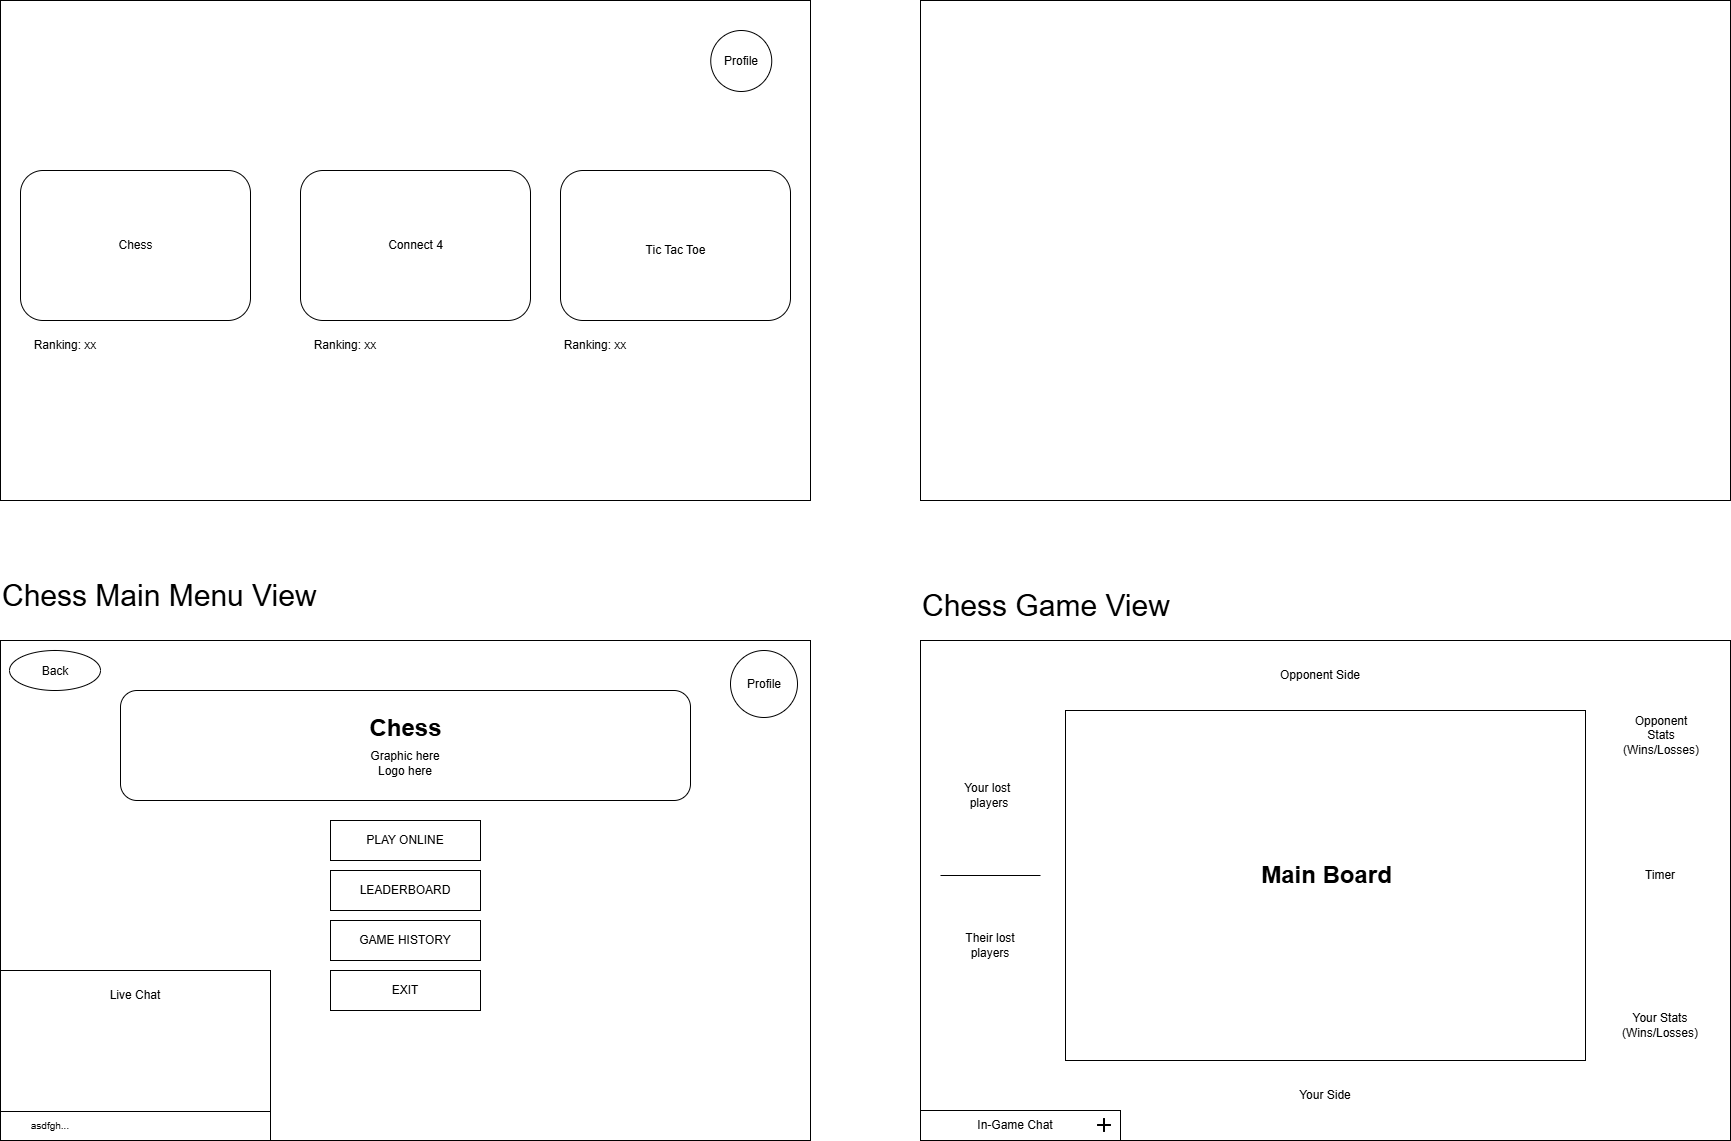

The diagram above was exported from draw.io. Its source (the exported page's mxGraphModel, read from the mxfile embedded in the PNG):
<mxGraphModel dx="1050" dy="557" grid="1" gridSize="10" guides="1" tooltips="1" connect="1" arrows="1" fold="1" page="1" pageScale="1" pageWidth="850" pageHeight="1100" math="0" shadow="0">
  <root>
    <mxCell id="0" />
    <mxCell id="1" parent="0" />
    <mxCell id="hxidqS6eqlIgxfOYax8u-1" value="" style="rounded=0;whiteSpace=wrap;html=1;" parent="1" vertex="1">
      <mxGeometry x="40" y="120" width="810" height="500" as="geometry" />
    </mxCell>
    <mxCell id="hxidqS6eqlIgxfOYax8u-2" value="" style="rounded=1;whiteSpace=wrap;html=1;" parent="1" vertex="1">
      <mxGeometry x="60" y="290" width="230" height="150" as="geometry" />
    </mxCell>
    <mxCell id="hxidqS6eqlIgxfOYax8u-3" value="" style="rounded=1;whiteSpace=wrap;html=1;" parent="1" vertex="1">
      <mxGeometry x="340" y="290" width="230" height="150" as="geometry" />
    </mxCell>
    <mxCell id="hxidqS6eqlIgxfOYax8u-4" value="" style="rounded=1;whiteSpace=wrap;html=1;" parent="1" vertex="1">
      <mxGeometry x="600" y="290" width="230" height="150" as="geometry" />
    </mxCell>
    <mxCell id="hxidqS6eqlIgxfOYax8u-5" value="Chess" style="text;html=1;align=center;verticalAlign=middle;whiteSpace=wrap;rounded=0;" parent="1" vertex="1">
      <mxGeometry x="78.75" y="320" width="192.5" height="90" as="geometry" />
    </mxCell>
    <mxCell id="hxidqS6eqlIgxfOYax8u-6" value="Connect 4" style="text;html=1;align=center;verticalAlign=middle;whiteSpace=wrap;rounded=0;" parent="1" vertex="1">
      <mxGeometry x="358.75" y="320" width="192.5" height="90" as="geometry" />
    </mxCell>
    <mxCell id="hxidqS6eqlIgxfOYax8u-7" value="Tic Tac Toe" style="text;html=1;align=center;verticalAlign=middle;whiteSpace=wrap;rounded=0;" parent="1" vertex="1">
      <mxGeometry x="618.75" y="325" width="192.5" height="90" as="geometry" />
    </mxCell>
    <mxCell id="9IiWTiKFmqbCD7eyzRVW-1" value="" style="ellipse;whiteSpace=wrap;html=1;aspect=fixed;" parent="1" vertex="1">
      <mxGeometry x="750.25" y="150" width="61" height="61" as="geometry" />
    </mxCell>
    <mxCell id="9IiWTiKFmqbCD7eyzRVW-2" value="Profile" style="text;html=1;align=center;verticalAlign=middle;whiteSpace=wrap;rounded=0;" parent="1" vertex="1">
      <mxGeometry x="751" y="166" width="60" height="30" as="geometry" />
    </mxCell>
    <mxCell id="9IiWTiKFmqbCD7eyzRVW-3" value="Ranking: xx" style="text;html=1;align=center;verticalAlign=middle;whiteSpace=wrap;rounded=0;" parent="1" vertex="1">
      <mxGeometry x="70" y="450" width="70" height="30" as="geometry" />
    </mxCell>
    <mxCell id="9IiWTiKFmqbCD7eyzRVW-4" value="Ranking: xx" style="text;html=1;align=center;verticalAlign=middle;whiteSpace=wrap;rounded=0;" parent="1" vertex="1">
      <mxGeometry x="350" y="450" width="70" height="30" as="geometry" />
    </mxCell>
    <mxCell id="9IiWTiKFmqbCD7eyzRVW-5" value="Ranking: xx" style="text;html=1;align=center;verticalAlign=middle;whiteSpace=wrap;rounded=0;" parent="1" vertex="1">
      <mxGeometry x="600" y="450" width="70" height="30" as="geometry" />
    </mxCell>
    <mxCell id="9IiWTiKFmqbCD7eyzRVW-6" value="" style="rounded=0;whiteSpace=wrap;html=1;" parent="1" vertex="1">
      <mxGeometry x="960" y="760" width="810" height="500" as="geometry" />
    </mxCell>
    <mxCell id="9IiWTiKFmqbCD7eyzRVW-7" value="" style="rounded=0;whiteSpace=wrap;html=1;" parent="1" vertex="1">
      <mxGeometry x="1105" y="830" width="520" height="350" as="geometry" />
    </mxCell>
    <mxCell id="9IiWTiKFmqbCD7eyzRVW-8" value="" style="rounded=0;whiteSpace=wrap;html=1;" parent="1" vertex="1">
      <mxGeometry x="960" y="1230" width="200" height="30" as="geometry" />
    </mxCell>
    <mxCell id="9IiWTiKFmqbCD7eyzRVW-9" value="Opponent Side" style="text;html=1;align=center;verticalAlign=middle;whiteSpace=wrap;rounded=0;" parent="1" vertex="1">
      <mxGeometry x="1310" y="780" width="100" height="30" as="geometry" />
    </mxCell>
    <mxCell id="9IiWTiKFmqbCD7eyzRVW-10" value="Your Side" style="text;html=1;align=center;verticalAlign=middle;whiteSpace=wrap;rounded=0;" parent="1" vertex="1">
      <mxGeometry x="1315" y="1200" width="100" height="30" as="geometry" />
    </mxCell>
    <mxCell id="9IiWTiKFmqbCD7eyzRVW-11" value="Opponent Stats (Wins/Losses)" style="text;html=1;align=center;verticalAlign=middle;whiteSpace=wrap;rounded=0;" parent="1" vertex="1">
      <mxGeometry x="1671" y="840" width="60" height="30" as="geometry" />
    </mxCell>
    <mxCell id="9IiWTiKFmqbCD7eyzRVW-12" value="Your Stats (Wins/Losses)" style="text;html=1;align=center;verticalAlign=middle;whiteSpace=wrap;rounded=0;" parent="1" vertex="1">
      <mxGeometry x="1670.25" y="1130" width="60" height="30" as="geometry" />
    </mxCell>
    <mxCell id="h5NNWXQNVVl2N1HUU5yJ-3" value="Timer" style="text;html=1;align=center;verticalAlign=middle;whiteSpace=wrap;rounded=0;" parent="1" vertex="1">
      <mxGeometry x="1660.25" y="980" width="80" height="30" as="geometry" />
    </mxCell>
    <mxCell id="9IiWTiKFmqbCD7eyzRVW-13" value="In-Game Chat" style="text;html=1;align=center;verticalAlign=middle;whiteSpace=wrap;rounded=0;" parent="1" vertex="1">
      <mxGeometry x="1000" y="1230" width="110" height="30" as="geometry" />
    </mxCell>
    <mxCell id="Acxj4T4jIco8b08nwUzR-5" value="" style="line;strokeWidth=1;rotatable=0;dashed=0;labelPosition=right;align=left;verticalAlign=middle;spacingTop=0;spacingLeft=6;points=[];portConstraint=eastwest;" parent="1" vertex="1">
      <mxGeometry x="980" y="990" width="100" height="10" as="geometry" />
    </mxCell>
    <mxCell id="Acxj4T4jIco8b08nwUzR-6" value="Your lost&amp;nbsp;&lt;div&gt;players&lt;/div&gt;" style="text;html=1;align=center;verticalAlign=middle;whiteSpace=wrap;rounded=0;" parent="1" vertex="1">
      <mxGeometry x="998.75" y="900" width="60" height="30" as="geometry" />
    </mxCell>
    <mxCell id="Acxj4T4jIco8b08nwUzR-8" value="Their lost players" style="text;html=1;align=center;verticalAlign=middle;whiteSpace=wrap;rounded=0;" parent="1" vertex="1">
      <mxGeometry x="1000" y="1050" width="60" height="30" as="geometry" />
    </mxCell>
    <mxCell id="Acxj4T4jIco8b08nwUzR-10" value="" style="rounded=0;whiteSpace=wrap;html=1;" parent="1" vertex="1">
      <mxGeometry x="40" y="760" width="810" height="500" as="geometry" />
    </mxCell>
    <mxCell id="Acxj4T4jIco8b08nwUzR-11" value="" style="rounded=1;whiteSpace=wrap;html=1;" parent="1" vertex="1">
      <mxGeometry x="160" y="810" width="570" height="110" as="geometry" />
    </mxCell>
    <mxCell id="Acxj4T4jIco8b08nwUzR-14" value="Graphic here&lt;div&gt;Logo here&lt;/div&gt;" style="text;html=1;align=center;verticalAlign=middle;whiteSpace=wrap;rounded=0;" parent="1" vertex="1">
      <mxGeometry x="380" y="867.5" width="130" height="30" as="geometry" />
    </mxCell>
    <mxCell id="Acxj4T4jIco8b08nwUzR-15" value="" style="ellipse;whiteSpace=wrap;html=1;aspect=fixed;" parent="1" vertex="1">
      <mxGeometry x="770" y="770" width="67" height="67" as="geometry" />
    </mxCell>
    <mxCell id="Acxj4T4jIco8b08nwUzR-16" value="" style="ellipse;whiteSpace=wrap;html=1;" parent="1" vertex="1">
      <mxGeometry x="49" y="770" width="91" height="40" as="geometry" />
    </mxCell>
    <mxCell id="Acxj4T4jIco8b08nwUzR-17" value="Back" style="text;html=1;align=center;verticalAlign=middle;whiteSpace=wrap;rounded=0;" parent="1" vertex="1">
      <mxGeometry x="65" y="775.5" width="60" height="30" as="geometry" />
    </mxCell>
    <mxCell id="Acxj4T4jIco8b08nwUzR-18" value="Profile" style="text;html=1;align=center;verticalAlign=middle;whiteSpace=wrap;rounded=0;" parent="1" vertex="1">
      <mxGeometry x="773.5" y="789" width="60" height="30" as="geometry" />
    </mxCell>
    <mxCell id="Acxj4T4jIco8b08nwUzR-19" value="Chess" style="text;strokeColor=none;fillColor=none;html=1;fontSize=24;fontStyle=1;verticalAlign=middle;align=center;" parent="1" vertex="1">
      <mxGeometry x="395" y="827.5" width="100" height="40" as="geometry" />
    </mxCell>
    <mxCell id="Acxj4T4jIco8b08nwUzR-21" value="PLAY ONLINE" style="rounded=0;whiteSpace=wrap;html=1;" parent="1" vertex="1">
      <mxGeometry x="370" y="940" width="150" height="40" as="geometry" />
    </mxCell>
    <mxCell id="Acxj4T4jIco8b08nwUzR-22" value="LEADERBOARD" style="rounded=0;whiteSpace=wrap;html=1;" parent="1" vertex="1">
      <mxGeometry x="370" y="990" width="150" height="40" as="geometry" />
    </mxCell>
    <mxCell id="Acxj4T4jIco8b08nwUzR-23" value="GAME HISTORY" style="rounded=0;whiteSpace=wrap;html=1;" parent="1" vertex="1">
      <mxGeometry x="370" y="1040" width="150" height="40" as="geometry" />
    </mxCell>
    <mxCell id="Acxj4T4jIco8b08nwUzR-24" value="EXIT" style="rounded=0;whiteSpace=wrap;html=1;" parent="1" vertex="1">
      <mxGeometry x="370" y="1090" width="150" height="40" as="geometry" />
    </mxCell>
    <mxCell id="Acxj4T4jIco8b08nwUzR-25" value="" style="rounded=0;whiteSpace=wrap;html=1;" parent="1" vertex="1">
      <mxGeometry x="40" y="1090" width="270" height="170" as="geometry" />
    </mxCell>
    <mxCell id="Acxj4T4jIco8b08nwUzR-26" value="Live Chat" style="text;html=1;align=center;verticalAlign=middle;whiteSpace=wrap;rounded=0;" parent="1" vertex="1">
      <mxGeometry x="145" y="1100" width="60" height="30" as="geometry" />
    </mxCell>
    <mxCell id="Acxj4T4jIco8b08nwUzR-27" value="" style="line;strokeWidth=1;html=1;" parent="1" vertex="1">
      <mxGeometry x="40" y="1226" width="270" height="10" as="geometry" />
    </mxCell>
    <mxCell id="Acxj4T4jIco8b08nwUzR-28" value="&lt;font style=&quot;font-size: 10px;&quot;&gt;asdfgh...&lt;/font&gt;" style="text;html=1;align=center;verticalAlign=middle;whiteSpace=wrap;rounded=0;" parent="1" vertex="1">
      <mxGeometry x="60" y="1230" width="60" height="30" as="geometry" />
    </mxCell>
    <mxCell id="Acxj4T4jIco8b08nwUzR-29" value="" style="shape=image;html=1;verticalAlign=top;verticalLabelPosition=bottom;labelBackgroundColor=#ffffff;imageAspect=0;aspect=fixed;image=https://cdn4.iconfinder.com/data/icons/ionicons/512/icon-plus-128.png" parent="1" vertex="1">
      <mxGeometry x="1135" y="1236" width="18" height="18" as="geometry" />
    </mxCell>
    <mxCell id="Acxj4T4jIco8b08nwUzR-30" value="Main Board" style="text;strokeColor=none;fillColor=none;html=1;fontSize=24;fontStyle=1;verticalAlign=middle;align=center;" parent="1" vertex="1">
      <mxGeometry x="1273" y="975" width="185" height="40" as="geometry" />
    </mxCell>
    <mxCell id="Acxj4T4jIco8b08nwUzR-31" value="&lt;font style=&quot;font-size: 30px;&quot;&gt;Chess Main Menu View&lt;/font&gt;" style="text;html=1;align=left;verticalAlign=middle;whiteSpace=wrap;rounded=0;" parent="1" vertex="1">
      <mxGeometry x="40" y="700" width="390" height="30" as="geometry" />
    </mxCell>
    <mxCell id="Acxj4T4jIco8b08nwUzR-32" value="&lt;font style=&quot;font-size: 30px;&quot;&gt;Chess Game View&lt;/font&gt;" style="text;html=1;align=left;verticalAlign=middle;whiteSpace=wrap;rounded=0;" parent="1" vertex="1">
      <mxGeometry x="960" y="710" width="390" height="30" as="geometry" />
    </mxCell>
    <mxCell id="Acxj4T4jIco8b08nwUzR-33" value="" style="rounded=0;whiteSpace=wrap;html=1;" parent="1" vertex="1">
      <mxGeometry x="960" y="120" width="810" height="500" as="geometry" />
    </mxCell>
  </root>
</mxGraphModel>